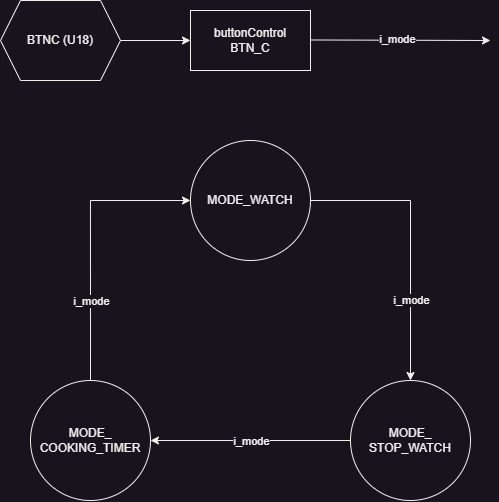

The diagram above was exported from draw.io. Its source (the exported page's mxGraphModel, read from the mxfile embedded in the PNG):
<mxGraphModel dx="511" dy="654" grid="1" gridSize="10" guides="1" tooltips="1" connect="1" arrows="1" fold="1" page="1" pageScale="1" pageWidth="827" pageHeight="1169" math="0" shadow="0">
  <root>
    <mxCell id="0" />
    <mxCell id="1" parent="0" />
    <mxCell id="Zu5gLuZvipLJxoNgBz5f-1" value="MODE_WATCH" style="ellipse;whiteSpace=wrap;html=1;aspect=fixed;" vertex="1" parent="1">
      <mxGeometry x="1186" y="340" width="120" height="120" as="geometry" />
    </mxCell>
    <mxCell id="Zu5gLuZvipLJxoNgBz5f-2" style="edgeStyle=orthogonalEdgeStyle;rounded=0;orthogonalLoop=1;jettySize=auto;html=1;entryX=1;entryY=0.5;entryDx=0;entryDy=0;" edge="1" parent="1" source="Zu5gLuZvipLJxoNgBz5f-3" target="Zu5gLuZvipLJxoNgBz5f-5">
      <mxGeometry relative="1" as="geometry" />
    </mxCell>
    <mxCell id="Zu5gLuZvipLJxoNgBz5f-3" value="MODE_&lt;div&gt;STOP_WATCH&lt;/div&gt;" style="ellipse;whiteSpace=wrap;html=1;aspect=fixed;" vertex="1" parent="1">
      <mxGeometry x="1346" y="580" width="120" height="120" as="geometry" />
    </mxCell>
    <mxCell id="Zu5gLuZvipLJxoNgBz5f-4" style="edgeStyle=orthogonalEdgeStyle;rounded=0;orthogonalLoop=1;jettySize=auto;html=1;entryX=0;entryY=0.5;entryDx=0;entryDy=0;" edge="1" parent="1" source="Zu5gLuZvipLJxoNgBz5f-5" target="Zu5gLuZvipLJxoNgBz5f-1">
      <mxGeometry relative="1" as="geometry">
        <Array as="points">
          <mxPoint x="1086" y="400" />
        </Array>
      </mxGeometry>
    </mxCell>
    <mxCell id="Zu5gLuZvipLJxoNgBz5f-5" value="MODE_&lt;div&gt;COOKING_TIMER&lt;/div&gt;" style="ellipse;whiteSpace=wrap;html=1;aspect=fixed;" vertex="1" parent="1">
      <mxGeometry x="1026" y="580" width="120" height="120" as="geometry" />
    </mxCell>
    <mxCell id="Zu5gLuZvipLJxoNgBz5f-6" value="" style="endArrow=classic;html=1;rounded=0;exitX=1;exitY=0.5;exitDx=0;exitDy=0;entryX=0.5;entryY=0;entryDx=0;entryDy=0;" edge="1" parent="1" source="Zu5gLuZvipLJxoNgBz5f-1" target="Zu5gLuZvipLJxoNgBz5f-3">
      <mxGeometry width="50" height="50" relative="1" as="geometry">
        <mxPoint x="1296" y="550" as="sourcePoint" />
        <mxPoint x="1346" y="500" as="targetPoint" />
        <Array as="points">
          <mxPoint x="1406" y="400" />
        </Array>
      </mxGeometry>
    </mxCell>
    <mxCell id="Zu5gLuZvipLJxoNgBz5f-7" value="i_mode" style="edgeLabel;html=1;align=center;verticalAlign=middle;resizable=0;points=[];" vertex="1" connectable="0" parent="Zu5gLuZvipLJxoNgBz5f-6">
      <mxGeometry x="0.3167" y="1" relative="1" as="geometry">
        <mxPoint x="-1" y="15" as="offset" />
      </mxGeometry>
    </mxCell>
    <mxCell id="Zu5gLuZvipLJxoNgBz5f-8" value="i_mode" style="edgeLabel;html=1;align=center;verticalAlign=middle;resizable=0;points=[];" vertex="1" connectable="0" parent="1">
      <mxGeometry x="1246.000000000001" y="640.0019047619048" as="geometry" />
    </mxCell>
    <mxCell id="Zu5gLuZvipLJxoNgBz5f-9" value="i_mode" style="edgeLabel;html=1;align=center;verticalAlign=middle;resizable=0;points=[];" vertex="1" connectable="0" parent="1">
      <mxGeometry x="1086.000000000001" y="500.0019047619048" as="geometry" />
    </mxCell>
    <mxCell id="lGdrnx9rQPDxSos5kZe4-1" style="edgeStyle=orthogonalEdgeStyle;rounded=0;orthogonalLoop=1;jettySize=auto;html=1;entryX=0;entryY=0.5;entryDx=0;entryDy=0;" edge="1" parent="1" source="lGdrnx9rQPDxSos5kZe4-2" target="lGdrnx9rQPDxSos5kZe4-3">
      <mxGeometry relative="1" as="geometry" />
    </mxCell>
    <mxCell id="lGdrnx9rQPDxSos5kZe4-2" value="&lt;div&gt;BTNC&amp;nbsp;&lt;span style=&quot;background-color: initial;&quot;&gt;(U18)&lt;/span&gt;&lt;/div&gt;" style="shape=hexagon;perimeter=hexagonPerimeter2;whiteSpace=wrap;html=1;fixedSize=1;" vertex="1" parent="1">
      <mxGeometry x="996" y="200" width="120" height="80" as="geometry" />
    </mxCell>
    <mxCell id="lGdrnx9rQPDxSos5kZe4-3" value="buttonControl&lt;div&gt;BTN_C&lt;/div&gt;" style="rounded=0;whiteSpace=wrap;html=1;" vertex="1" parent="1">
      <mxGeometry x="1186" y="210" width="120" height="60" as="geometry" />
    </mxCell>
    <mxCell id="lGdrnx9rQPDxSos5kZe4-4" value="" style="endArrow=classic;html=1;rounded=0;" edge="1" parent="1">
      <mxGeometry width="50" height="50" relative="1" as="geometry">
        <mxPoint x="1306" y="239.47" as="sourcePoint" />
        <mxPoint x="1486" y="240" as="targetPoint" />
      </mxGeometry>
    </mxCell>
    <mxCell id="lGdrnx9rQPDxSos5kZe4-5" value="i_mode" style="edgeLabel;html=1;align=center;verticalAlign=middle;resizable=0;points=[];" vertex="1" connectable="0" parent="lGdrnx9rQPDxSos5kZe4-4">
      <mxGeometry x="-0.0369" y="1" relative="1" as="geometry">
        <mxPoint as="offset" />
      </mxGeometry>
    </mxCell>
  </root>
</mxGraphModel>